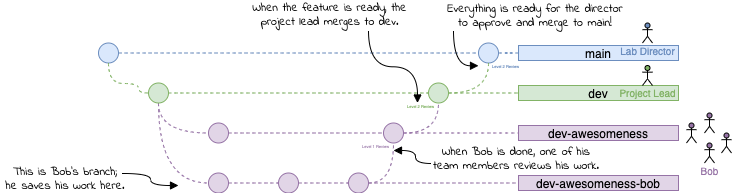

The diagram above was exported from draw.io. Its source (the exported page's mxGraphModel, read from the mxfile embedded in the PNG):
<mxGraphModel dx="1403" dy="519" grid="0" gridSize="10" guides="1" tooltips="1" connect="1" arrows="1" fold="1" page="1" pageScale="1" pageWidth="850" pageHeight="1100" math="0" shadow="0">
  <root>
    <mxCell id="0" />
    <mxCell id="1" parent="0" />
    <mxCell id="TrgGLbHk5yFYiEss7P0e-5" style="edgeStyle=orthogonalEdgeStyle;orthogonalLoop=1;jettySize=auto;html=1;exitX=1;exitY=0.5;exitDx=0;exitDy=0;dashed=1;endArrow=none;endFill=0;fillColor=#dae8fc;strokeColor=#6c8ebf;curved=1;startArrow=none;" parent="1" source="D7cwkgSmIk-kzqvE7Upl-2" target="TrgGLbHk5yFYiEss7P0e-9" edge="1">
      <mxGeometry relative="1" as="geometry">
        <mxPoint x="490" y="140" as="targetPoint" />
      </mxGeometry>
    </mxCell>
    <mxCell id="TrgGLbHk5yFYiEss7P0e-1" value="" style="ellipse;whiteSpace=wrap;html=1;aspect=fixed;fillColor=#dae8fc;strokeColor=#6c8ebf;" parent="1" vertex="1">
      <mxGeometry x="130" y="152.5" width="20" height="20" as="geometry" />
    </mxCell>
    <mxCell id="TrgGLbHk5yFYiEss7P0e-9" value="main" style="rounded=0;whiteSpace=wrap;html=1;strokeColor=#6c8ebf;fillColor=#dae8fc;" parent="1" vertex="1">
      <mxGeometry x="550" y="155" width="160" height="15" as="geometry" />
    </mxCell>
    <mxCell id="TrgGLbHk5yFYiEss7P0e-32" style="edgeStyle=orthogonalEdgeStyle;curved=1;orthogonalLoop=1;jettySize=auto;html=1;exitX=0.5;exitY=1;exitDx=0;exitDy=0;entryX=0;entryY=0.5;entryDx=0;entryDy=0;dashed=1;endArrow=none;endFill=0;strokeColor=#82b366;fillColor=#d5e8d4;" parent="1" source="TrgGLbHk5yFYiEss7P0e-1" target="TrgGLbHk5yFYiEss7P0e-27" edge="1">
      <mxGeometry relative="1" as="geometry">
        <mxPoint x="150" y="180" as="sourcePoint" />
        <Array as="points">
          <mxPoint x="140" y="193" />
          <mxPoint x="170" y="193" />
          <mxPoint x="170" y="203" />
        </Array>
      </mxGeometry>
    </mxCell>
    <mxCell id="TrgGLbHk5yFYiEss7P0e-45" style="edgeStyle=orthogonalEdgeStyle;curved=1;orthogonalLoop=1;jettySize=auto;html=1;exitX=1;exitY=0.5;exitDx=0;exitDy=0;entryX=0;entryY=0.5;entryDx=0;entryDy=0;dashed=1;endArrow=none;endFill=0;strokeColor=#82b366;fillColor=#d5e8d4;" parent="1" source="TrgGLbHk5yFYiEss7P0e-27" target="TrgGLbHk5yFYiEss7P0e-39" edge="1">
      <mxGeometry relative="1" as="geometry">
        <mxPoint x="380" y="202.5" as="targetPoint" />
      </mxGeometry>
    </mxCell>
    <mxCell id="TrgGLbHk5yFYiEss7P0e-52" style="edgeStyle=orthogonalEdgeStyle;curved=1;orthogonalLoop=1;jettySize=auto;html=1;exitX=0.5;exitY=1;exitDx=0;exitDy=0;entryX=0;entryY=0.5;entryDx=0;entryDy=0;dashed=1;endArrow=none;endFill=0;strokeColor=#9673a6;fillColor=#e1d5e7;" parent="1" source="TrgGLbHk5yFYiEss7P0e-27" target="TrgGLbHk5yFYiEss7P0e-33" edge="1">
      <mxGeometry relative="1" as="geometry" />
    </mxCell>
    <mxCell id="TrgGLbHk5yFYiEss7P0e-55" style="edgeStyle=orthogonalEdgeStyle;curved=1;orthogonalLoop=1;jettySize=auto;html=1;exitX=0.5;exitY=1;exitDx=0;exitDy=0;entryX=0;entryY=0.5;entryDx=0;entryDy=0;dashed=1;endArrow=none;endFill=0;strokeColor=#9673a6;fillColor=#e1d5e7;" parent="1" source="TrgGLbHk5yFYiEss7P0e-27" target="TrgGLbHk5yFYiEss7P0e-34" edge="1">
      <mxGeometry relative="1" as="geometry" />
    </mxCell>
    <mxCell id="TrgGLbHk5yFYiEss7P0e-27" value="" style="ellipse;whiteSpace=wrap;html=1;aspect=fixed;fillColor=#d5e8d4;strokeColor=#82b366;" parent="1" vertex="1">
      <mxGeometry x="180" y="192.5" width="20" height="20" as="geometry" />
    </mxCell>
    <mxCell id="TrgGLbHk5yFYiEss7P0e-53" style="edgeStyle=orthogonalEdgeStyle;curved=1;orthogonalLoop=1;jettySize=auto;html=1;exitX=1;exitY=0.5;exitDx=0;exitDy=0;entryX=0;entryY=0.5;entryDx=0;entryDy=0;dashed=1;endArrow=none;endFill=0;strokeColor=#9673a6;fillColor=#e1d5e7;" parent="1" source="TrgGLbHk5yFYiEss7P0e-33" target="TrgGLbHk5yFYiEss7P0e-35" edge="1">
      <mxGeometry relative="1" as="geometry" />
    </mxCell>
    <mxCell id="TrgGLbHk5yFYiEss7P0e-33" value="" style="ellipse;whiteSpace=wrap;html=1;aspect=fixed;fillColor=#e1d5e7;strokeColor=#9673a6;" parent="1" vertex="1">
      <mxGeometry x="240" y="232.5" width="20" height="20" as="geometry" />
    </mxCell>
    <mxCell id="TrgGLbHk5yFYiEss7P0e-56" style="edgeStyle=orthogonalEdgeStyle;curved=1;orthogonalLoop=1;jettySize=auto;html=1;exitX=1;exitY=0.5;exitDx=0;exitDy=0;entryX=0;entryY=0.5;entryDx=0;entryDy=0;dashed=1;endArrow=none;endFill=0;strokeColor=#9673a6;fillColor=#e1d5e7;" parent="1" source="TrgGLbHk5yFYiEss7P0e-34" target="TrgGLbHk5yFYiEss7P0e-36" edge="1">
      <mxGeometry relative="1" as="geometry" />
    </mxCell>
    <mxCell id="TrgGLbHk5yFYiEss7P0e-34" value="" style="ellipse;whiteSpace=wrap;html=1;aspect=fixed;fillColor=#e1d5e7;strokeColor=#9673a6;" parent="1" vertex="1">
      <mxGeometry x="240" y="282.5" width="20" height="20" as="geometry" />
    </mxCell>
    <mxCell id="TrgGLbHk5yFYiEss7P0e-59" style="edgeStyle=orthogonalEdgeStyle;curved=1;orthogonalLoop=1;jettySize=auto;html=1;exitX=1;exitY=0.5;exitDx=0;exitDy=0;entryX=0;entryY=0.5;entryDx=0;entryDy=0;dashed=1;endArrow=none;endFill=0;strokeColor=#9673a6;fillColor=#e1d5e7;" parent="1" source="TrgGLbHk5yFYiEss7P0e-35" target="TrgGLbHk5yFYiEss7P0e-41" edge="1">
      <mxGeometry relative="1" as="geometry" />
    </mxCell>
    <mxCell id="WxgYmTc2gRj43goGY97b-4" style="edgeStyle=orthogonalEdgeStyle;curved=1;orthogonalLoop=1;jettySize=auto;html=1;exitX=1;exitY=0.5;exitDx=0;exitDy=0;entryX=0.5;entryY=1;entryDx=0;entryDy=0;dashed=1;endArrow=none;endFill=0;strokeColor=#9673A6;" edge="1" parent="1" source="TrgGLbHk5yFYiEss7P0e-35" target="TrgGLbHk5yFYiEss7P0e-39">
      <mxGeometry relative="1" as="geometry" />
    </mxCell>
    <mxCell id="TrgGLbHk5yFYiEss7P0e-35" value="" style="ellipse;whiteSpace=wrap;html=1;aspect=fixed;fillColor=#e1d5e7;strokeColor=#9673a6;" parent="1" vertex="1">
      <mxGeometry x="415" y="232.5" width="20" height="20" as="geometry" />
    </mxCell>
    <mxCell id="TrgGLbHk5yFYiEss7P0e-57" style="edgeStyle=orthogonalEdgeStyle;curved=1;orthogonalLoop=1;jettySize=auto;html=1;exitX=1;exitY=0.5;exitDx=0;exitDy=0;entryX=0;entryY=0.5;entryDx=0;entryDy=0;dashed=1;endArrow=none;endFill=0;strokeColor=#9673a6;fillColor=#e1d5e7;" parent="1" source="TrgGLbHk5yFYiEss7P0e-36" target="TrgGLbHk5yFYiEss7P0e-37" edge="1">
      <mxGeometry relative="1" as="geometry" />
    </mxCell>
    <mxCell id="TrgGLbHk5yFYiEss7P0e-36" value="" style="ellipse;whiteSpace=wrap;html=1;aspect=fixed;fillColor=#e1d5e7;strokeColor=#9673a6;" parent="1" vertex="1">
      <mxGeometry x="310" y="282.5" width="20" height="20" as="geometry" />
    </mxCell>
    <mxCell id="TrgGLbHk5yFYiEss7P0e-60" style="edgeStyle=orthogonalEdgeStyle;curved=1;orthogonalLoop=1;jettySize=auto;html=1;exitX=1;exitY=0.5;exitDx=0;exitDy=0;entryX=0;entryY=0.5;entryDx=0;entryDy=0;dashed=1;endArrow=none;endFill=0;strokeColor=#9673a6;fillColor=#e1d5e7;" parent="1" source="TrgGLbHk5yFYiEss7P0e-37" target="TrgGLbHk5yFYiEss7P0e-50" edge="1">
      <mxGeometry relative="1" as="geometry" />
    </mxCell>
    <mxCell id="WxgYmTc2gRj43goGY97b-3" style="edgeStyle=orthogonalEdgeStyle;orthogonalLoop=1;jettySize=auto;html=1;exitX=1;exitY=0.5;exitDx=0;exitDy=0;entryX=0.5;entryY=1;entryDx=0;entryDy=0;curved=1;endArrow=none;endFill=0;dashed=1;strokeColor=#9673A6;" edge="1" parent="1" source="TrgGLbHk5yFYiEss7P0e-37" target="TrgGLbHk5yFYiEss7P0e-35">
      <mxGeometry relative="1" as="geometry" />
    </mxCell>
    <mxCell id="TrgGLbHk5yFYiEss7P0e-37" value="" style="ellipse;whiteSpace=wrap;html=1;aspect=fixed;fillColor=#e1d5e7;strokeColor=#9673a6;" parent="1" vertex="1">
      <mxGeometry x="380" y="282.5" width="20" height="20" as="geometry" />
    </mxCell>
    <mxCell id="TrgGLbHk5yFYiEss7P0e-47" style="edgeStyle=orthogonalEdgeStyle;curved=1;orthogonalLoop=1;jettySize=auto;html=1;exitX=1;exitY=0.5;exitDx=0;exitDy=0;dashed=1;endArrow=none;endFill=0;strokeColor=#82b366;fillColor=#d5e8d4;startArrow=none;" parent="1" source="D7cwkgSmIk-kzqvE7Upl-2" edge="1">
      <mxGeometry relative="1" as="geometry">
        <mxPoint x="520" y="163" as="targetPoint" />
      </mxGeometry>
    </mxCell>
    <mxCell id="TrgGLbHk5yFYiEss7P0e-61" style="edgeStyle=orthogonalEdgeStyle;curved=1;orthogonalLoop=1;jettySize=auto;html=1;exitX=1;exitY=0.5;exitDx=0;exitDy=0;entryX=0;entryY=0.5;entryDx=0;entryDy=0;dashed=1;endArrow=none;endFill=0;strokeColor=#82b366;fillColor=#d5e8d4;" parent="1" source="TrgGLbHk5yFYiEss7P0e-39" target="TrgGLbHk5yFYiEss7P0e-40" edge="1">
      <mxGeometry relative="1" as="geometry" />
    </mxCell>
    <mxCell id="TrgGLbHk5yFYiEss7P0e-39" value="" style="ellipse;whiteSpace=wrap;html=1;aspect=fixed;fillColor=#d5e8d4;strokeColor=#82b366;" parent="1" vertex="1">
      <mxGeometry x="460" y="192.5" width="20" height="20" as="geometry" />
    </mxCell>
    <mxCell id="TrgGLbHk5yFYiEss7P0e-40" value="dev" style="rounded=0;whiteSpace=wrap;html=1;strokeColor=#82b366;fillColor=#d5e8d4;" parent="1" vertex="1">
      <mxGeometry x="550" y="195" width="160" height="15" as="geometry" />
    </mxCell>
    <mxCell id="TrgGLbHk5yFYiEss7P0e-41" value="dev-awesomeness" style="rounded=0;whiteSpace=wrap;html=1;strokeColor=#9673a6;fillColor=#e1d5e7;" parent="1" vertex="1">
      <mxGeometry x="550" y="235" width="160" height="15" as="geometry" />
    </mxCell>
    <mxCell id="TrgGLbHk5yFYiEss7P0e-50" value="dev-awesomeness-bob" style="rounded=0;whiteSpace=wrap;html=1;strokeColor=#9673a6;fillColor=#e1d5e7;" parent="1" vertex="1">
      <mxGeometry x="550" y="285" width="160" height="15" as="geometry" />
    </mxCell>
    <mxCell id="D7cwkgSmIk-kzqvE7Upl-3" value="" style="edgeStyle=orthogonalEdgeStyle;orthogonalLoop=1;jettySize=auto;html=1;exitX=1;exitY=0.5;exitDx=0;exitDy=0;dashed=1;endArrow=none;endFill=0;fillColor=#dae8fc;strokeColor=#6c8ebf;curved=1;" parent="1" source="TrgGLbHk5yFYiEss7P0e-1" target="D7cwkgSmIk-kzqvE7Upl-2" edge="1">
      <mxGeometry relative="1" as="geometry">
        <mxPoint x="600" y="140" as="targetPoint" />
        <mxPoint x="150" y="140" as="sourcePoint" />
        <Array as="points">
          <mxPoint x="430" y="163" />
          <mxPoint x="430" y="163" />
        </Array>
      </mxGeometry>
    </mxCell>
    <mxCell id="D7cwkgSmIk-kzqvE7Upl-2" value="" style="ellipse;whiteSpace=wrap;html=1;aspect=fixed;fillColor=#dae8fc;strokeColor=#6c8ebf;" parent="1" vertex="1">
      <mxGeometry x="510" y="152.5" width="20" height="20" as="geometry" />
    </mxCell>
    <mxCell id="D7cwkgSmIk-kzqvE7Upl-10" value="" style="edgeStyle=orthogonalEdgeStyle;curved=1;orthogonalLoop=1;jettySize=auto;html=1;exitX=1;exitY=0.5;exitDx=0;exitDy=0;dashed=1;endArrow=none;endFill=0;strokeColor=#82b366;fillColor=#d5e8d4;" parent="1" source="TrgGLbHk5yFYiEss7P0e-39" target="D7cwkgSmIk-kzqvE7Upl-2" edge="1">
      <mxGeometry relative="1" as="geometry">
        <mxPoint x="480" y="202.5" as="sourcePoint" />
        <mxPoint x="520" y="140" as="targetPoint" />
      </mxGeometry>
    </mxCell>
    <mxCell id="WxgYmTc2gRj43goGY97b-5" value="&lt;font style=&quot;font-size: 10px&quot;&gt;Lab Director&lt;/font&gt;" style="shape=umlActor;verticalLabelPosition=bottom;verticalAlign=top;html=1;outlineConnect=0;fillColor=#6C8EBF;spacing=-4;fontColor=#6C8EBF;" vertex="1" parent="1">
      <mxGeometry x="674" y="132.5" width="10" height="20" as="geometry" />
    </mxCell>
    <mxCell id="WxgYmTc2gRj43goGY97b-7" value="&lt;font style=&quot;font-size: 10px&quot; color=&quot;#82b366&quot;&gt;Project Lead&lt;/font&gt;" style="shape=umlActor;verticalLabelPosition=bottom;verticalAlign=top;html=1;outlineConnect=0;fillColor=#82B366;spacing=-4;" vertex="1" parent="1">
      <mxGeometry x="674" y="175" width="10" height="20" as="geometry" />
    </mxCell>
    <mxCell id="WxgYmTc2gRj43goGY97b-9" value="&lt;font style=&quot;font-size: 10px&quot;&gt;Bob&lt;/font&gt;" style="shape=umlActor;verticalLabelPosition=bottom;verticalAlign=top;html=1;outlineConnect=0;fillColor=#9673A6;spacingRight=0;spacing=-4;fontColor=#9673A6;" vertex="1" parent="1">
      <mxGeometry x="736" y="252.5" width="10" height="20" as="geometry" />
    </mxCell>
    <mxCell id="WxgYmTc2gRj43goGY97b-11" value="" style="shape=umlActor;verticalLabelPosition=bottom;verticalAlign=top;html=1;outlineConnect=0;fillColor=#9673A6;spacingRight=0;spacing=-4;" vertex="1" parent="1">
      <mxGeometry x="718" y="232.5" width="10" height="20" as="geometry" />
    </mxCell>
    <mxCell id="WxgYmTc2gRj43goGY97b-12" value="" style="shape=umlActor;verticalLabelPosition=bottom;verticalAlign=top;html=1;outlineConnect=0;fillColor=#9673A6;spacingRight=0;spacing=-4;fontColor=#9673A6;" vertex="1" parent="1">
      <mxGeometry x="753" y="242.5" width="10" height="20" as="geometry" />
    </mxCell>
    <mxCell id="WxgYmTc2gRj43goGY97b-13" value="" style="shape=umlActor;verticalLabelPosition=bottom;verticalAlign=top;html=1;outlineConnect=0;fillColor=#9673A6;spacingRight=0;spacing=-4;" vertex="1" parent="1">
      <mxGeometry x="736" y="222.5" width="10" height="20" as="geometry" />
    </mxCell>
    <mxCell id="WxgYmTc2gRj43goGY97b-19" style="edgeStyle=orthogonalEdgeStyle;curved=1;orthogonalLoop=1;jettySize=auto;html=1;endArrow=block;endFill=1;" edge="1" parent="1">
      <mxGeometry relative="1" as="geometry">
        <mxPoint x="210" y="295" as="targetPoint" />
        <mxPoint x="154" y="283" as="sourcePoint" />
        <Array as="points">
          <mxPoint x="182" y="283" />
          <mxPoint x="182" y="295" />
        </Array>
      </mxGeometry>
    </mxCell>
    <mxCell id="WxgYmTc2gRj43goGY97b-16" value="This is Bob's branch;&lt;br&gt;he saves his work here." style="text;html=1;strokeColor=none;fillColor=none;align=center;verticalAlign=middle;whiteSpace=wrap;rounded=0;fontFamily=Indie Flower;fontSource=https%3A%2F%2Ffonts.googleapis.com%2Fcss%3Ffamily%3DIndie%2BFlower;spacing=0;" vertex="1" parent="1">
      <mxGeometry x="32" y="278" width="130" height="20" as="geometry" />
    </mxCell>
    <mxCell id="WxgYmTc2gRj43goGY97b-20" value="When Bob is done, one of his team members reviews his work." style="text;html=1;strokeColor=none;fillColor=none;align=center;verticalAlign=middle;whiteSpace=wrap;rounded=0;fontFamily=Indie Flower;fontSource=https%3A%2F%2Ffonts.googleapis.com%2Fcss%3Ffamily%3DIndie%2BFlower;spacing=0;" vertex="1" parent="1">
      <mxGeometry x="463" y="258" width="170" height="20" as="geometry" />
    </mxCell>
    <mxCell id="WxgYmTc2gRj43goGY97b-21" style="edgeStyle=orthogonalEdgeStyle;curved=1;orthogonalLoop=1;jettySize=auto;html=1;endArrow=none;endFill=0;startArrow=block;startFill=1;" edge="1" parent="1">
      <mxGeometry relative="1" as="geometry">
        <mxPoint x="463" y="273" as="targetPoint" />
        <mxPoint x="425" y="260" as="sourcePoint" />
        <Array as="points">
          <mxPoint x="447" y="260" />
          <mxPoint x="447" y="273" />
        </Array>
      </mxGeometry>
    </mxCell>
    <mxCell id="WxgYmTc2gRj43goGY97b-22" value="Everything is ready for the director to approve and merge to main!" style="text;html=1;strokeColor=none;fillColor=none;align=center;verticalAlign=middle;whiteSpace=wrap;rounded=0;fontFamily=Indie Flower;fontSource=https%3A%2F%2Ffonts.googleapis.com%2Fcss%3Ffamily%3DIndie%2BFlower;spacing=0;" vertex="1" parent="1">
      <mxGeometry x="476" y="115" width="182" height="20" as="geometry" />
    </mxCell>
    <mxCell id="WxgYmTc2gRj43goGY97b-23" style="edgeStyle=orthogonalEdgeStyle;curved=1;orthogonalLoop=1;jettySize=auto;html=1;endArrow=none;endFill=0;startArrow=block;startFill=1;" edge="1" parent="1">
      <mxGeometry relative="1" as="geometry">
        <mxPoint x="485" y="140" as="targetPoint" />
        <mxPoint x="510" y="175.25" as="sourcePoint" />
      </mxGeometry>
    </mxCell>
    <mxCell id="WxgYmTc2gRj43goGY97b-24" value="&lt;font style=&quot;font-size: 4px&quot; color=&quot;#9673a6&quot;&gt;Level 1 Review&lt;/font&gt;" style="text;html=1;strokeColor=none;fillColor=none;align=center;verticalAlign=middle;whiteSpace=wrap;rounded=0;rotation=0;" vertex="1" parent="1">
      <mxGeometry x="390" y="252.49999999999997" width="35" as="geometry" />
    </mxCell>
    <mxCell id="WxgYmTc2gRj43goGY97b-25" value="&lt;font style=&quot;font-size: 4px&quot; color=&quot;#82b366&quot;&gt;Level 2 Review&lt;/font&gt;" style="text;html=1;strokeColor=none;fillColor=none;align=center;verticalAlign=middle;whiteSpace=wrap;rounded=0;rotation=0;" vertex="1" parent="1">
      <mxGeometry x="435" y="212.5" width="35" as="geometry" />
    </mxCell>
    <mxCell id="WxgYmTc2gRj43goGY97b-26" value="&lt;font style=&quot;font-size: 4px&quot; color=&quot;#6c8ebf&quot;&gt;Level 2 Review&lt;/font&gt;" style="text;html=1;strokeColor=none;fillColor=none;align=center;verticalAlign=middle;whiteSpace=wrap;rounded=0;rotation=0;" vertex="1" parent="1">
      <mxGeometry x="519.75" y="172.5" width="35" as="geometry" />
    </mxCell>
    <mxCell id="WxgYmTc2gRj43goGY97b-28" value="When the feature is ready, the project lead merges to dev." style="text;html=1;strokeColor=none;fillColor=none;align=center;verticalAlign=middle;whiteSpace=wrap;rounded=0;fontFamily=Indie Flower;fontSource=https%3A%2F%2Ffonts.googleapis.com%2Fcss%3Ffamily%3DIndie%2BFlower;spacing=0;" vertex="1" parent="1">
      <mxGeometry x="280" y="114" width="162.5" height="20" as="geometry" />
    </mxCell>
    <mxCell id="WxgYmTc2gRj43goGY97b-29" style="edgeStyle=orthogonalEdgeStyle;curved=1;orthogonalLoop=1;jettySize=auto;html=1;endArrow=none;endFill=0;startArrow=block;startFill=1;exitX=0.4;exitY=0;exitDx=0;exitDy=0;exitPerimeter=0;" edge="1" parent="1" source="WxgYmTc2gRj43goGY97b-25">
      <mxGeometry relative="1" as="geometry">
        <mxPoint x="400" y="140" as="targetPoint" />
        <mxPoint x="450" y="205.25" as="sourcePoint" />
      </mxGeometry>
    </mxCell>
  </root>
</mxGraphModel>